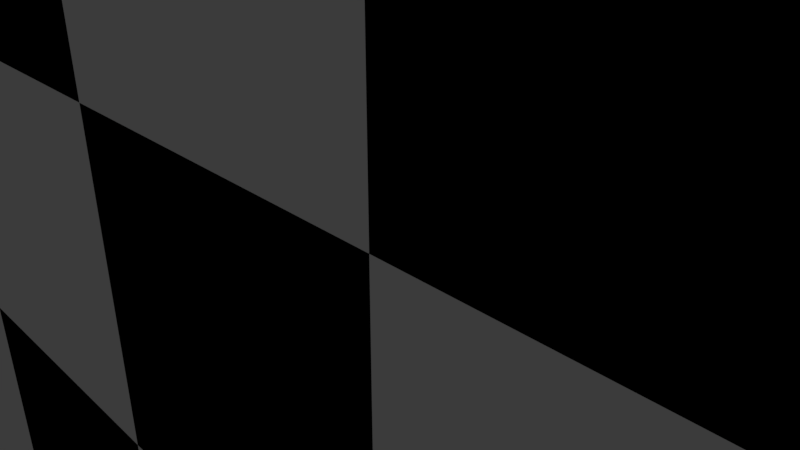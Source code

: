 # Source: extractjson_fixednormals.blend  (saved by Blender 2.78.0; exported with 4.5.12 LTS)
import bpy
from mathutils import Matrix  # noqa: F401  (used for matrix-valued properties, if any)

bpy.ops.wm.read_factory_settings(use_empty=True)
scene = bpy.context.scene
scene.name = 'Scene'

# ---- collections
col_collection_1 = bpy.data.collections.new('Collection 1'); scene.collection.children.link(col_collection_1)

# ---- materials (node trees are filled in below, after node groups)
mat_floor_white = bpy.data.materials.new('floor_white')
mat_floor_white.alpha_threshold = 0.0
mat_floor_white.use_transparent_shadow = False
mat_floor_white.diffuse_color = (0.855, 0.855, 0.855, 1.0)
mat_floor_white.roughness = 0.5
mat_floor_black = bpy.data.materials.new('floor_black')
mat_floor_black.alpha_threshold = 0.0
mat_floor_black.use_transparent_shadow = False
mat_floor_black.diffuse_color = (0.0, 0.0, 0.0, 1.0)
mat_floor_black.roughness = 0.5
mat_material_001 = bpy.data.materials.new('Material.001')
mat_material_001.alpha_threshold = 0.0
mat_material_001.use_transparent_shadow = False
mat_material_001.diffuse_color = (0.8, 0.0003062, 0.01336, 1.0)
mat_material_001.roughness = 0.5
mat_material_002 = bpy.data.materials.new('Material.002')
mat_material_002.alpha_threshold = 0.0
mat_material_002.use_transparent_shadow = False
mat_material_002.diffuse_color = (0.004108, 0.8, 0.0, 1.0)
mat_material_002.roughness = 0.5
mat_material_003 = bpy.data.materials.new('Material.003')
mat_material_003.alpha_threshold = 0.0
mat_material_003.use_transparent_shadow = False
mat_material_003.diffuse_color = (0.001934, 0.0, 0.8, 1.0)
mat_material_003.roughness = 0.5

# ---- material node trees

# ---- world
world_world = bpy.data.worlds.new('World'); scene.world = world_world
world_world.color = (0.05088, 0.05088, 0.05088)
world_world.use_sun_shadow = False
world_world.sun_shadow_jitter_overblur = 0.0
world_world.cycles.sampling_method = 'MANUAL'

# ---- cameras
cam_camera = bpy.data.cameras.new('Camera')
cam_camera.clip_end = 100.0
cam_camera.lens = 35.0
cam_camera.sensor_width = 32.0
cam_camera.sensor_height = 18.0
cam_camera.ortho_scale = 7.314
cam_camera.dof.focus_distance = 0.0
cam_camera.dof.aperture_fstop = 128.0

# ---- lights
light_lamp = bpy.data.lights.new('Lamp', 'POINT')
light_lamp.transmission_factor = 0.0
light_lamp.cutoff_distance = 30.0
light_lamp.energy = 100.0
light_lamp.shadow_buffer_clip_start = 1.001
light_lamp.shadow_soft_size = 0.1
light_lamp.shadow_maximum_resolution = 0.006
light_lamp.use_absolute_resolution = True

# ---- meshes
me_plane = bpy.data.meshes.new('Plane')
me_plane.from_pydata([(-1.0, -1.0, 0.0), (1.0, -1.0, 0.0), (-1.0, 1.0, 0.0), (1.0, 1.0, 0.0), (-1.0, 0.0, 0.0), (0.0, -1.0, 0.0), (1.0, 0.0, 0.0), (0.0, 1.0, 0.0), (0.0, 0.0, 0.0), (-1.0, -0.5, 0.0), (0.5, -1.0, 0.0), (1.0, 0.5, 0.0), (-0.5, 1.0, 0.0), (-1.0, 0.5, 0.0), (-0.5, -1.0, 0.0), (1.0, -0.5, 0.0), (0.5, 1.0, 0.0), (0.0, 0.5, 0.0), (0.0, -0.5, 0.0), (-0.5, 0.0, 0.0), (0.5, 0.0, 0.0), (0.5, -0.5, 0.0), (-0.5, -0.5, 0.0), (-0.5, 0.5, 0.0), (0.5, 0.5, 0.0), (-1.0, -0.75, 0.0), (0.75, -1.0, 0.0), (1.0, 0.75, 0.0), (-0.75, 1.0, 0.0), (-1.0, 0.25, 0.0), (-0.25, -1.0, 0.0), (1.0, -0.25, 0.0), (0.25, 1.0, 0.0), (0.0, 0.75, 0.0), (0.0, -0.25, 0.0), (-0.75, 0.0, 0.0), (0.25, 0.0, 0.0), (-1.0, -0.25, 0.0), (0.25, -1.0, 0.0), (1.0, 0.25, 0.0), (-0.25, 1.0, 0.0), (-1.0, 0.75, 0.0), (-0.75, -1.0, 0.0), (1.0, -0.75, 0.0), (0.75, 1.0, 0.0), (0.0, 0.25, 0.0), (0.0, -0.75, 0.0), (-0.25, 0.0, 0.0), (0.75, 0.0, 0.0), (0.5, -0.25, 0.0), (0.5, -0.75, 0.0), (0.25, -0.5, 0.0), (0.75, -0.5, 0.0), (-0.5, -0.25, 0.0), (-0.5, -0.75, 0.0), (-0.75, -0.5, 0.0), (-0.25, -0.5, 0.0), (-0.5, 0.75, 0.0), (-0.5, 0.25, 0.0), (-0.75, 0.5, 0.0), (-0.25, 0.5, 0.0), (0.5, 0.75, 0.0), (0.5, 0.25, 0.0), (0.25, 0.5, 0.0), (0.75, 0.5, 0.0), (0.75, 0.75, 0.0), (-0.25, 0.75, 0.0), (-0.25, -0.25, 0.0), (0.75, -0.25, 0.0), (0.25, -0.25, 0.0), (0.25, -0.75, 0.0), (0.75, -0.75, 0.0), (-0.75, -0.25, 0.0), (-0.75, -0.75, 0.0), (-0.25, -0.75, 0.0), (-0.75, 0.75, 0.0), (-0.75, 0.25, 0.0), (-0.25, 0.25, 0.0), (0.25, 0.75, 0.0), (0.25, 0.25, 0.0), (0.75, 0.25, 0.0), (-1.0, -0.875, 0.0), (0.875, -1.0, 0.0), (1.0, 0.875, 0.0), (-0.875, 1.0, 0.0), (-1.0, 0.125, 0.0), (-0.125, -1.0, 0.0), (1.0, -0.125, 0.0), (0.125, 1.0, 0.0), (0.0, 0.875, 0.0), (0.0, -0.125, 0.0), (-0.875, 0.0, 0.0), (0.125, 0.0, 0.0), (-1.0, -0.375, 0.0), (0.375, -1.0, 0.0), (1.0, 0.375, 0.0), (-0.375, 1.0, 0.0), (-1.0, 0.625, 0.0), (-0.625, -1.0, 0.0), (1.0, -0.625, 0.0), (0.625, 1.0, 0.0), (0.0, 0.375, 0.0), (0.0, -0.625, 0.0), (-0.375, 0.0, 0.0), (0.625, 0.0, 0.0), (0.5, -0.125, 0.0), (0.5, -0.625, 0.0), (0.125, -0.5, 0.0), (0.625, -0.5, 0.0), (-0.5, -0.125, 0.0), (-0.5, -0.625, 0.0), (-0.875, -0.5, 0.0), (-0.375, -0.5, 0.0), (-0.5, 0.875, 0.0), (-0.5, 0.375, 0.0), (-0.875, 0.5, 0.0), (-0.375, 0.5, 0.0), (0.5, 0.875, 0.0), (0.5, 0.375, 0.0), (0.125, 0.5, 0.0), (0.625, 0.5, 0.0), (0.875, 0.625, 0.0), (-0.125, 0.625, 0.0), (-0.125, -0.375, 0.0), (0.875, -0.375, 0.0), (0.375, -0.375, 0.0), (0.375, -0.875, 0.0), (0.875, -0.875, 0.0), (-0.625, -0.375, 0.0), (-0.625, -0.875, 0.0), (-0.125, -0.875, 0.0), (-0.625, 0.625, 0.0), (-0.625, 0.125, 0.0), (-0.125, 0.125, 0.0), (0.375, 0.625, 0.0), (0.375, 0.125, 0.0), (0.875, 0.125, 0.0), (-1.0, -0.625, 0.0), (0.625, -1.0, 0.0), (1.0, 0.625, 0.0), (-0.625, 1.0, 0.0), (-1.0, 0.375, 0.0), (-0.375, -1.0, 0.0), (1.0, -0.375, 0.0), (0.375, 1.0, 0.0), (0.0, 0.625, 0.0), (0.0, -0.375, 0.0), (-0.625, 0.0, 0.0), (0.375, 0.0, 0.0), (-1.0, -0.125, 0.0), (0.125, -1.0, 0.0), (1.0, 0.125, 0.0), (-0.125, 1.0, 0.0), (-1.0, 0.875, 0.0), (-0.875, -1.0, 0.0), (1.0, -0.875, 0.0), (0.875, 1.0, 0.0), (0.0, 0.125, 0.0), (0.0, -0.875, 0.0), (-0.125, 0.0, 0.0), (0.875, 0.0, 0.0), (0.5, -0.375, 0.0), (0.5, -0.875, 0.0), (0.375, -0.5, 0.0), (0.875, -0.5, 0.0), (-0.5, -0.375, 0.0), (-0.5, -0.875, 0.0), (-0.625, -0.5, 0.0), (-0.125, -0.5, 0.0), (-0.5, 0.625, 0.0), (-0.5, 0.125, 0.0), (-0.625, 0.5, 0.0), (-0.125, 0.5, 0.0), (0.5, 0.625, 0.0), (0.5, 0.125, 0.0), (0.375, 0.5, 0.0), (0.875, 0.5, 0.0), (0.625, 0.875, 0.0), (-0.375, 0.875, 0.0), (-0.375, -0.125, 0.0), (0.625, -0.125, 0.0), (0.125, -0.125, 0.0), (0.125, -0.625, 0.0), (0.625, -0.625, 0.0), (-0.875, -0.125, 0.0), (-0.875, -0.625, 0.0), (-0.375, -0.625, 0.0), (-0.875, 0.875, 0.0), (-0.875, 0.375, 0.0), (-0.375, 0.375, 0.0), (0.125, 0.875, 0.0), (0.125, 0.375, 0.0), (0.625, 0.375, 0.0), (0.75, 0.375, 0.0), (0.875, 0.25, 0.0), (0.875, 0.375, 0.0), (0.25, 0.375, 0.0), (0.375, 0.25, 0.0), (0.375, 0.375, 0.0), (0.25, 0.875, 0.0), (0.375, 0.75, 0.0), (0.375, 0.875, 0.0), (-0.25, 0.375, 0.0), (-0.125, 0.25, 0.0), (-0.125, 0.375, 0.0), (-0.75, 0.375, 0.0), (-0.625, 0.25, 0.0), (-0.625, 0.375, 0.0), (-0.75, 0.875, 0.0), (-0.625, 0.75, 0.0), (-0.625, 0.875, 0.0), (-0.25, -0.625, 0.0), (-0.125, -0.75, 0.0), (-0.125, -0.625, 0.0), (-0.75, -0.625, 0.0), (-0.625, -0.75, 0.0), (-0.625, -0.625, 0.0), (-0.75, -0.125, 0.0), (-0.625, -0.25, 0.0), (-0.625, -0.125, 0.0), (0.75, -0.625, 0.0), (0.875, -0.75, 0.0), (0.875, -0.625, 0.0), (0.25, -0.625, 0.0), (0.375, -0.75, 0.0), (0.375, -0.625, 0.0), (0.25, -0.125, 0.0), (0.375, -0.25, 0.0), (0.375, -0.125, 0.0), (0.75, -0.125, 0.0), (0.875, -0.25, 0.0), (0.875, -0.125, 0.0), (-0.25, -0.125, 0.0), (-0.125, -0.25, 0.0), (-0.125, -0.125, 0.0), (-0.25, 0.875, 0.0), (-0.125, 0.75, 0.0), (-0.125, 0.875, 0.0), (0.75, 0.875, 0.0), (0.875, 0.75, 0.0), (0.875, 0.875, 0.0), (0.625, 0.125, 0.0), (0.75, 0.125, 0.0), (0.625, 0.25, 0.0), (0.125, 0.125, 0.0), (0.25, 0.125, 0.0), (0.125, 0.25, 0.0), (0.125, 0.625, 0.0), (0.25, 0.625, 0.0), (0.125, 0.75, 0.0), (-0.375, 0.125, 0.0), (-0.25, 0.125, 0.0), (-0.375, 0.25, 0.0), (-0.875, 0.125, 0.0), (-0.75, 0.125, 0.0), (-0.875, 0.25, 0.0), (-0.875, 0.625, 0.0), (-0.75, 0.625, 0.0), (-0.875, 0.75, 0.0), (-0.375, -0.875, 0.0), (-0.25, -0.875, 0.0), (-0.375, -0.75, 0.0), (-0.875, -0.875, 0.0), (-0.75, -0.875, 0.0), (-0.875, -0.75, 0.0), (-0.875, -0.375, 0.0), (-0.75, -0.375, 0.0), (-0.875, -0.25, 0.0), (0.625, -0.875, 0.0), (0.75, -0.875, 0.0), (0.625, -0.75, 0.0), (0.125, -0.875, 0.0), (0.25, -0.875, 0.0), (0.125, -0.75, 0.0), (0.125, -0.375, 0.0), (0.25, -0.375, 0.0), (0.125, -0.25, 0.0), (0.625, -0.375, 0.0), (0.75, -0.375, 0.0), (0.625, -0.25, 0.0), (-0.375, -0.375, 0.0), (-0.25, -0.375, 0.0), (-0.375, -0.25, 0.0), (-0.375, 0.625, 0.0), (-0.25, 0.625, 0.0), (-0.375, 0.75, 0.0), (0.625, 0.625, 0.0), (0.75, 0.625, 0.0), (0.625, 0.75, 0.0)], [], [(11, 121, 176), (17, 122, 172), (18, 123, 168), (15, 124, 164), (21, 125, 163), (10, 126, 94), (1, 127, 82), (22, 128, 167), (14, 129, 98), (5, 130, 86), (23, 131, 171), (19, 132, 147), (8, 133, 159), (24, 134, 175), (20, 135, 148), (6, 136, 160), (11, 139, 121), (17, 145, 122), (18, 146, 123), (15, 143, 124), (21, 161, 125), (10, 162, 126), (1, 155, 127), (22, 165, 128), (14, 166, 129), (5, 158, 130), (23, 169, 131), (19, 170, 132), (8, 157, 133), (24, 173, 134), (20, 174, 135), (6, 151, 136), (80, 193, 192), (80, 194, 193), (39, 95, 195), (79, 196, 191), (79, 197, 196), (62, 118, 198), (78, 199, 190), (78, 200, 199), (61, 117, 201), (77, 202, 189), (77, 203, 202), (45, 101, 204), (76, 205, 188), (76, 206, 205), (58, 114, 207), (75, 208, 187), (75, 209, 208), (57, 113, 210), (74, 211, 186), (74, 212, 211), (46, 102, 213), (73, 214, 185), (73, 215, 214), (54, 110, 216), (72, 217, 184), (72, 218, 217), (53, 109, 219), (71, 220, 183), (71, 221, 220), (43, 99, 222), (70, 223, 182), (70, 224, 223), (50, 106, 225), (69, 226, 181), (69, 227, 226), (49, 105, 228), (68, 229, 180), (68, 230, 229), (31, 87, 231), (67, 232, 179), (67, 233, 232), (34, 90, 234), (66, 235, 178), (66, 236, 235), (33, 89, 237), (65, 238, 177), (65, 239, 238), (27, 83, 240), (48, 241, 104), (48, 242, 241), (80, 192, 243), (36, 244, 92), (36, 245, 244), (79, 191, 246), (63, 247, 119), (63, 248, 247), (78, 190, 249), (47, 250, 103), (47, 251, 250), (77, 189, 252), (35, 253, 91), (35, 254, 253), (76, 188, 255), (59, 256, 115), (59, 257, 256), (75, 187, 258), (30, 259, 142), (30, 260, 259), (74, 186, 261), (42, 262, 154), (42, 263, 262), (73, 185, 264), (55, 265, 111), (55, 266, 265), (72, 184, 267), (26, 268, 138), (26, 269, 268), (71, 183, 270), (38, 271, 150), (38, 272, 271), (70, 182, 273), (51, 274, 107), (51, 275, 274), (69, 181, 276), (52, 277, 108), (52, 278, 277), (68, 180, 279), (56, 280, 112), (56, 281, 280), (67, 179, 282), (60, 283, 116), (60, 284, 283), (66, 178, 285), (64, 286, 120), (64, 287, 286), (65, 177, 288), (288, 117, 61), (288, 177, 117), (177, 16, 117), (286, 288, 61), (286, 287, 288), (287, 65, 288), (120, 173, 24), (120, 286, 173), (286, 61, 173), (285, 113, 57), (285, 178, 113), (178, 12, 113), (283, 285, 57), (283, 284, 285), (284, 66, 285), (116, 169, 23), (116, 283, 169), (283, 57, 169), (282, 109, 53), (282, 179, 109), (179, 19, 109), (280, 282, 53), (280, 281, 282), (281, 67, 282), (112, 165, 22), (112, 280, 165), (280, 53, 165), (279, 105, 49), (279, 180, 105), (180, 20, 105), (277, 279, 49), (277, 278, 279), (278, 68, 279), (108, 161, 21), (108, 277, 161), (277, 49, 161), (276, 90, 34), (276, 181, 90), (181, 8, 90), (274, 276, 34), (274, 275, 276), (275, 69, 276), (107, 146, 18), (107, 274, 146), (274, 34, 146), (273, 102, 46), (273, 182, 102), (182, 18, 102), (271, 273, 46), (271, 272, 273), (272, 70, 273), (150, 158, 5), (150, 271, 158), (271, 46, 158), (270, 106, 50), (270, 183, 106), (183, 21, 106), (268, 270, 50), (268, 269, 270), (269, 71, 270), (138, 162, 10), (138, 268, 162), (268, 50, 162), (267, 149, 37), (267, 184, 149), (184, 4, 149), (265, 267, 37), (265, 266, 267), (266, 72, 267), (111, 93, 9), (111, 265, 93), (265, 37, 93), (264, 137, 25), (264, 185, 137), (185, 9, 137), (262, 264, 25), (262, 263, 264), (263, 73, 264), (154, 81, 0), (154, 262, 81), (262, 25, 81), (261, 110, 54), (261, 186, 110), (186, 22, 110), (259, 261, 54), (259, 260, 261), (260, 74, 261), (142, 166, 14), (142, 259, 166), (259, 54, 166), (258, 153, 41), (258, 187, 153), (187, 2, 153), (256, 258, 41), (256, 257, 258), (257, 75, 258), (115, 97, 13), (115, 256, 97), (256, 41, 97), (255, 141, 29), (255, 188, 141), (188, 13, 141), (253, 255, 29), (253, 254, 255), (254, 76, 255), (91, 85, 4), (91, 253, 85), (253, 29, 85), (252, 114, 58), (252, 189, 114), (189, 23, 114), (250, 252, 58), (250, 251, 252), (251, 77, 252), (103, 170, 19), (103, 250, 170), (250, 58, 170), (249, 89, 33), (249, 190, 89), (190, 7, 89), (247, 249, 33), (247, 248, 249), (248, 78, 249), (119, 145, 17), (119, 247, 145), (247, 33, 145), (246, 101, 45), (246, 191, 101), (191, 17, 101), (244, 246, 45), (244, 245, 246), (245, 79, 246), (92, 157, 8), (92, 244, 157), (244, 45, 157), (243, 118, 62), (243, 192, 118), (192, 24, 118), (241, 243, 62), (241, 242, 243), (242, 80, 243), (104, 174, 20), (104, 241, 174), (241, 62, 174), (240, 156, 44), (240, 83, 156), (83, 3, 156), (238, 240, 44), (238, 239, 240), (239, 27, 240), (177, 100, 16), (177, 238, 100), (238, 44, 100), (237, 152, 40), (237, 89, 152), (89, 7, 152), (235, 237, 40), (235, 236, 237), (236, 33, 237), (178, 96, 12), (178, 235, 96), (235, 40, 96), (234, 159, 47), (234, 90, 159), (90, 8, 159), (232, 234, 47), (232, 233, 234), (233, 34, 234), (179, 103, 19), (179, 232, 103), (232, 47, 103), (231, 160, 48), (231, 87, 160), (87, 6, 160), (229, 231, 48), (229, 230, 231), (230, 31, 231), (180, 104, 20), (180, 229, 104), (229, 48, 104), (228, 148, 36), (228, 105, 148), (105, 20, 148), (226, 228, 36), (226, 227, 228), (227, 49, 228), (181, 92, 8), (181, 226, 92), (226, 36, 92), (225, 163, 51), (225, 106, 163), (106, 21, 163), (223, 225, 51), (223, 224, 225), (224, 50, 225), (182, 107, 18), (182, 223, 107), (223, 51, 107), (222, 164, 52), (222, 99, 164), (99, 15, 164), (220, 222, 52), (220, 221, 222), (221, 43, 222), (183, 108, 21), (183, 220, 108), (220, 52, 108), (219, 147, 35), (219, 109, 147), (109, 19, 147), (217, 219, 35), (217, 218, 219), (218, 53, 219), (184, 91, 4), (184, 217, 91), (217, 35, 91), (216, 167, 55), (216, 110, 167), (110, 22, 167), (214, 216, 55), (214, 215, 216), (215, 54, 216), (185, 111, 9), (185, 214, 111), (214, 55, 111), (213, 168, 56), (213, 102, 168), (102, 18, 168), (211, 213, 56), (211, 212, 213), (212, 46, 213), (186, 112, 22), (186, 211, 112), (211, 56, 112), (210, 140, 28), (210, 113, 140), (113, 12, 140), (208, 210, 28), (208, 209, 210), (209, 57, 210), (187, 84, 2), (187, 208, 84), (208, 28, 84), (207, 171, 59), (207, 114, 171), (114, 23, 171), (205, 207, 59), (205, 206, 207), (206, 58, 207), (188, 115, 13), (188, 205, 115), (205, 59, 115), (204, 172, 60), (204, 101, 172), (101, 17, 172), (202, 204, 60), (202, 203, 204), (203, 45, 204), (189, 116, 23), (189, 202, 116), (202, 60, 116), (201, 144, 32), (201, 117, 144), (117, 16, 144), (199, 201, 32), (199, 200, 201), (200, 61, 201), (190, 88, 7), (190, 199, 88), (199, 32, 88), (198, 175, 63), (198, 118, 175), (118, 24, 175), (196, 198, 63), (196, 197, 198), (197, 62, 198), (191, 119, 17), (191, 196, 119), (196, 63, 119), (195, 176, 64), (195, 95, 176), (95, 11, 176), (193, 195, 64), (193, 194, 195), (194, 39, 195), (192, 120, 24), (192, 193, 120), (193, 64, 120), (136, 194, 80), (136, 151, 194), (151, 39, 194), (135, 197, 79), (135, 174, 197), (174, 62, 197), (134, 200, 78), (134, 173, 200), (173, 61, 200), (133, 203, 77), (133, 157, 203), (157, 45, 203), (132, 206, 76), (132, 170, 206), (170, 58, 206), (131, 209, 75), (131, 169, 209), (169, 57, 209), (130, 212, 74), (130, 158, 212), (158, 46, 212), (129, 215, 73), (129, 166, 215), (166, 54, 215), (128, 218, 72), (128, 165, 218), (165, 53, 218), (127, 221, 71), (127, 155, 221), (155, 43, 221), (126, 224, 70), (126, 162, 224), (162, 50, 224), (125, 227, 69), (125, 161, 227), (161, 49, 227), (124, 230, 68), (124, 143, 230), (143, 31, 230), (123, 233, 67), (123, 146, 233), (146, 34, 233), (122, 236, 66), (122, 145, 236), (145, 33, 236), (121, 239, 65), (121, 139, 239), (139, 27, 239), (160, 242, 48), (160, 136, 242), (136, 80, 242), (148, 245, 36), (148, 135, 245), (135, 79, 245), (175, 248, 63), (175, 134, 248), (134, 78, 248), (159, 251, 47), (159, 133, 251), (133, 77, 251), (147, 254, 35), (147, 132, 254), (132, 76, 254), (171, 257, 59), (171, 131, 257), (131, 75, 257), (86, 260, 30), (86, 130, 260), (130, 74, 260), (98, 263, 42), (98, 129, 263), (129, 73, 263), (167, 266, 55), (167, 128, 266), (128, 72, 266), (82, 269, 26), (82, 127, 269), (127, 71, 269), (94, 272, 38), (94, 126, 272), (126, 70, 272), (163, 275, 51), (163, 125, 275), (125, 69, 275), (164, 278, 52), (164, 124, 278), (124, 68, 278), (168, 281, 56), (168, 123, 281), (123, 67, 281), (172, 284, 60), (172, 122, 284), (122, 66, 284), (176, 287, 64), (176, 121, 287), (121, 65, 287)])
me_plane.polygons.foreach_set('material_index', [0, 0, 0, 0, 0, 0, 0, 0, 0, 0, 0, 0, 0, 0, 0, 0, 0, 0, 0, 0, 0, 0, 0, 0, 0, 0, 0, 0, 0, 0, 0, 0, 0, 1, 0, 0, 1, 0, 0, 1, 0, 0, 1, 0, 0, 1, 0, 0, 1, 0, 0, 1, 0, 0, 1, 0, 0, 1, 0, 0, 1, 0, 0, 1, 0, 0, 1, 0, 0, 1, 0, 0, 1, 0, 0, 1, 0, 0, 1, 0, 0, 0, 0, 0, 0, 0, 0, 0, 0, 0, 0, 0, 0, 0, 0, 0, 0, 0, 0, 0, 0, 0, 0, 0, 0, 0, 0, 0, 0, 0, 0, 0, 0, 0, 0, 0, 0, 0, 0, 0, 0, 0, 0, 0, 0, 0, 0, 0, 1, 1, 0, 0, 1, 1, 1, 1, 0, 1, 1, 0, 0, 1, 1, 1, 1, 0, 1, 1, 0, 0, 1, 1, 1, 1, 0, 1, 1, 0, 0, 1, 1, 1, 1, 0, 1, 1, 0, 0, 1, 1, 1, 1, 0, 1, 1, 0, 0, 1, 1, 1, 1, 0, 1, 1, 0, 0, 1, 1, 1, 1, 0, 1, 1, 0, 0, 1, 1, 1, 1, 0, 1, 1, 0, 0, 1, 1, 1, 1, 0, 1, 1, 0, 0, 1, 1, 1, 1, 0, 1, 1, 0, 0, 1, 1, 1, 1, 0, 1, 1, 0, 0, 1, 1, 1, 1, 0, 1, 1, 0, 0, 1, 1, 1, 1, 0, 1, 1, 0, 0, 1, 1, 1, 1, 0, 1, 1, 0, 0, 1, 1, 1, 1, 0, 1, 1, 0, 0, 1, 1, 1, 1, 0, 0, 1, 1, 0, 1, 0, 0, 1, 1, 0, 1, 1, 0, 1, 0, 0, 1, 1, 0, 1, 1, 0, 1, 0, 0, 1, 1, 0, 1, 1, 0, 1, 0, 0, 1, 1, 0, 1, 1, 0, 1, 0, 0, 1, 1, 0, 1, 1, 0, 1, 0, 0, 1, 1, 0, 1, 1, 0, 1, 0, 0, 1, 1, 0, 1, 1, 0, 1, 0, 0, 1, 1, 0, 1, 1, 0, 1, 0, 0, 1, 1, 0, 1, 1, 0, 1, 0, 0, 1, 1, 0, 1, 1, 0, 1, 0, 0, 1, 1, 0, 1, 1, 0, 1, 0, 0, 1, 1, 0, 1, 1, 0, 1, 0, 0, 1, 1, 0, 1, 1, 0, 1, 0, 0, 1, 1, 0, 1, 1, 0, 1, 0, 0, 1, 1, 0, 1, 1, 0, 1, 0, 0, 1, 1, 0, 1, 1, 0, 1, 1, 0, 1, 1, 0, 1, 1, 0, 1, 1, 0, 1, 1, 0, 1, 1, 0, 1, 1, 0, 1, 1, 0, 1, 1, 0, 1, 1, 0, 1, 1, 0, 1, 1, 0, 1, 1, 0, 1, 1, 0, 1, 1, 1, 1, 0, 1, 1, 0, 1, 1, 0, 1, 1, 0, 1, 1, 0, 1, 1, 0, 1, 1, 0, 1, 1, 0, 1, 1, 0, 1, 1, 0, 1, 1, 0, 1, 1, 0, 1, 1, 0, 1, 1, 0, 1, 1, 0, 1, 1, 0])
me_plane.materials.append(mat_floor_white)
me_plane.materials.append(mat_floor_black)
me_plane.use_remesh_preserve_volume = False
me_plane.use_remesh_preserve_attributes = False
me_plane.use_mirror_vertex_groups = False
me_plane.update()
me_cube = bpy.data.meshes.new('Cube')
me_cube.from_pydata([(1.0, 0.6574, -0.6574), (1.0, -0.6574, -0.6574), (-1.0, -1.0, -1.0), (-1.0, 1.0, -1.0), (1.0, 0.6574, 0.6574), (1.0, -0.6574, 0.6574), (-1.0, -1.454, 1.0), (-1.0, 1.0, 1.0), (1.0, 0.6574, -0.6574), (1.0, -0.6574, -0.6574), (-1.0, 1.0, -1.0), (1.0, 0.6574, 0.6574), (-1.0, -1.0, -1.0), (1.0, -0.6574, 0.6574), (-1.0, -1.454, 1.0), (-1.0, 1.0, 1.0), (1.0, 0.6574, -0.6574), (1.0, -0.6574, -0.6574), (-1.0, 1.0, -1.0), (1.0, 0.6574, 0.6574), (-1.0, -1.0, -1.0), (1.0, -0.6574, 0.6574), (-1.0, -1.454, 1.0), (-1.0, 1.0, 1.0), (1.147, -1.369e-07, -0.7742), (0.07786, 1.056, -1.056), (1.147, 0.7742, 3.26e-08), (0.07722, -1.043, -1.066), (1.148, -0.7691, 4.098e-08), (-1.201, 2.881e-07, -1.263), (-1.198, -1.504, -0.06281), (-1.214, 1.27, 3.871e-08), (1.144, -5.951e-07, 0.7681), (0.07786, 1.056, 1.056), (0.1311, -1.292, 1.044), (-1.296, -0.2269, 1.376), (0.141, 0.2077, -1.476), (0.1551, 0.2243, 1.478), (1.417, -2.994e-07, -1.77e-08), (0.1765, -1.49, -0.2477), (-1.826, 0.03607, -0.03607), (0.141, 1.476, -0.2077), (1.147, -1.369e-07, -0.7742), (0.07786, 1.056, -1.056), (1.147, 0.7742, 3.26e-08), (0.07722, -1.043, -1.066), (1.148, -0.7691, 4.098e-08), (-1.201, 2.881e-07, -1.263), (-1.198, -1.504, -0.06281), (-1.214, 1.27, 3.871e-08), (1.144, -5.951e-07, 0.7681), (0.07786, 1.056, 1.056), (0.1311, -1.292, 1.044), (-1.296, -0.2269, 1.376), (0.141, 0.2077, -1.476), (0.1551, 0.2243, 1.478), (1.417, -2.994e-07, -1.77e-08), (0.1765, -1.49, -0.2477), (-1.826, 0.03607, -0.03607), (0.141, 1.476, -0.2077), (1.147, -1.36e-07, -0.7742), (0.07786, 1.056, -1.056), (1.147, 0.7742, 3.353e-08), (0.07722, -1.043, -1.066), (1.148, -0.7691, 4.098e-08), (-1.201, 2.881e-07, -1.263), (-1.198, -1.504, -0.06281), (-1.214, 1.27, 3.865e-08), (1.144, -5.951e-07, 0.7681), (0.07786, 1.056, 1.056), (0.1311, -1.292, 1.044), (-1.296, -0.2269, 1.376), (0.141, 0.2077, -1.476), (0.1551, 0.2243, 1.478), (1.417, -2.994e-07, -1.77e-08), (0.1765, -1.49, -0.2477), (-1.826, 0.03607, -0.03607), (0.141, 1.476, -0.2077), (1.111, -0.3421, -0.7442), (-0.4689, 1.103, -1.103), (1.111, 0.7441, 0.3421), (-0.468, -1.079, -1.104), (1.108, -0.7372, 0.3405), (-1.151, 0.5271, -1.196), (-1.148, -1.558, 0.4816), (-1.155, 1.202, 0.5281), (1.104, -0.3396, 0.7359), (-0.4679, 1.097, 1.09), (-0.425, -1.458, 1.091), (-1.221, 0.4339, 1.285), (0.6588, -0.2682, -1.205), (-0.4367, 0.6946, 1.407), (1.305, 0.3585, 0.3601), (0.6944, -1.212, 0.2352), (-1.612, -0.5474, -0.6183), (0.6589, 1.205, 0.268), (1.111, -0.3421, -0.7442), (-0.4689, 1.103, -1.103), (1.111, 0.7441, 0.3421), (-0.468, -1.079, -1.104), (1.108, -0.7372, 0.3405), (-1.151, 0.5271, -1.196), (-1.148, -1.558, 0.4816), (-1.155, 1.202, 0.5281), (1.104, -0.3396, 0.7359), (-0.4679, 1.097, 1.09), (-0.425, -1.458, 1.091), (-1.221, 0.4339, 1.285), (0.6588, -0.2682, -1.205), (-0.4367, 0.6946, 1.407), (1.305, 0.3585, 0.3601), (0.6944, -1.212, 0.2352), (-1.612, -0.5474, -0.6183), (0.6589, 1.205, 0.268), (1.111, -0.3421, -0.7442), (-0.4689, 1.103, -1.103), (1.111, 0.7441, 0.3421), (-0.468, -1.079, -1.104), (1.108, -0.7372, 0.3405), (-1.151, 0.5271, -1.196), (-1.148, -1.558, 0.4816), (-1.155, 1.202, 0.5281), (1.104, -0.3396, 0.7359), (-0.4679, 1.097, 1.09), (-0.425, -1.458, 1.091), (-1.221, 0.4339, 1.285), (0.6588, -0.2682, -1.205), (-0.4367, 0.6946, 1.407), (1.305, 0.3585, 0.3601), (0.6944, -1.212, 0.2352), (-1.612, -0.5474, -0.6183), (0.6589, 1.205, 0.268), (1.108, 0.3412, -0.7422), (0.576, 0.8996, -0.8996), (1.108, 0.7422, -0.3412), (0.5757, -0.8908, -0.907), (1.109, -0.7402, -0.3412), (-1.143, -0.5248, -1.193), (-1.145, -1.314, -0.5749), (-1.159, 1.2, -0.5286), (1.107, 0.3409, 0.7397), (0.5764, 0.9018, 0.8982), (0.6114, -1.014, 0.8893), (-1.223, -0.8884, 1.286), (-0.4536, 0.6753, -1.415), (0.6751, -0.25, 1.204), (1.306, -0.3603, -0.3587), (-0.42, -1.414, -0.7209), (-1.614, 0.6131, 0.5537), (-0.4533, 1.416, -0.6764), (1.108, 0.3412, -0.7422), (0.576, 0.8996, -0.8996), (1.108, 0.7422, -0.3412), (0.5757, -0.8908, -0.907), (1.109, -0.7402, -0.3412), (-1.143, -0.5248, -1.193), (-1.145, -1.314, -0.5749), (-1.159, 1.2, -0.5286), (1.107, 0.3409, 0.7397), (0.5764, 0.9018, 0.8982), (0.6114, -1.014, 0.8893), (-1.223, -0.8884, 1.286), (-0.4536, 0.6753, -1.415), (0.6751, -0.25, 1.204), (1.306, -0.3603, -0.3587), (-0.42, -1.414, -0.7209), (-1.614, 0.6131, 0.5537), (-0.4533, 1.416, -0.6764), (1.108, 0.3412, -0.7422), (0.576, 0.8996, -0.8996), (1.108, 0.7422, -0.3412), (0.5757, -0.8908, -0.907), (1.109, -0.7402, -0.3412), (-1.143, -0.5248, -1.193), (-1.145, -1.314, -0.5749), (-1.159, 1.2, -0.5286), (1.107, 0.3409, 0.7397), (0.5764, 0.9018, 0.8982), (0.6114, -1.014, 0.8893), (-1.223, -0.8884, 1.286), (-0.4536, 0.6753, -1.415), (0.6751, -0.25, 1.204), (1.306, -0.3603, -0.3587), (-0.42, -1.414, -0.7209), (-1.614, 0.6131, 0.5537), (-0.4533, 1.416, -0.6764), (0.1294, 1.336, -0.6679), (0.7052, 1.211, -0.1081), (0.7125, 1.041, -0.5956), (-1.74, -0.09234, 0.7377), (-1.711, -0.8147, -0.07309), (-1.48, -1.036, 0.7925), (-0.5135, -1.656, -0.1889), (0.2073, -1.522, 0.4201), (-0.5673, -1.662, 0.5819), (1.345, -0.4064, 0.0002581), (1.344, -0.0002393, 0.4065), (1.252, -0.425, 0.4251), (0.2081, -0.583, 1.428), (-0.5879, 0.01411, 1.608), (-0.6274, -0.8973, 1.459), (-0.5551, 0.1121, -1.52), (0.14, -0.4572, -1.387), (-0.6046, -0.6129, -1.371), (-0.6125, 1.374, 0.625), (0.1418, 1.387, 0.4658), (-0.5613, 1.527, -0.1125), (-1.41, 0.769, -0.7682), (-1.65, 0.02228, -0.7192), (-1.658, 0.7215, -0.02251), (0.7238, -1.036, -0.611), (0.7207, -1.205, -0.1329), (0.1489, -1.33, -0.6943), (1.254, 0.429, -0.429), (1.346, 0.4095, -0.0002154), (1.346, 0.0002638, -0.4096), (0.7197, 0.6025, 1.042), (0.1382, 0.6779, 1.337), (0.7094, 0.1181, 1.205), (0.7125, 0.5956, -1.041), (0.7054, 0.1081, -1.212), (0.1293, 0.6679, -1.336), (0.7125, 1.041, -0.5956), (0.7052, 1.211, -0.1081), (0.1294, 1.336, -0.6679), (-1.48, -1.036, 0.7925), (-1.711, -0.8147, -0.07309), (-1.74, -0.09234, 0.7377), (-0.5673, -1.662, 0.5819), (0.2073, -1.522, 0.4201), (-0.5135, -1.656, -0.1889), (1.252, -0.425, 0.4251), (1.344, -0.0002393, 0.4065), (1.345, -0.4064, 0.0002581), (-0.6274, -0.8973, 1.459), (-0.5879, 0.01411, 1.608), (0.2081, -0.583, 1.428), (-0.6046, -0.6129, -1.371), (0.14, -0.4572, -1.387), (-0.5551, 0.1121, -1.52), (-0.5613, 1.527, -0.1125), (0.1418, 1.387, 0.4658), (-0.6125, 1.374, 0.625), (-1.658, 0.7215, -0.02251), (-1.65, 0.02228, -0.7192), (-1.41, 0.769, -0.7682), (0.1489, -1.33, -0.6943), (0.7207, -1.205, -0.1329), (0.7238, -1.036, -0.611), (1.346, 0.0002638, -0.4096), (1.346, 0.4095, -0.0002154), (1.254, 0.429, -0.429), (0.7094, 0.1181, 1.205), (0.1382, 0.6779, 1.337), (0.7197, 0.6025, 1.042), (0.1293, 0.6679, -1.336), (0.7054, 0.1081, -1.212), (0.7125, 0.5956, -1.041), (0.7125, 1.041, -0.5956), (0.7052, 1.211, -0.1081), (0.1294, 1.336, -0.6679), (-1.48, -1.036, 0.7925), (-1.711, -0.8147, -0.07309), (-1.74, -0.09234, 0.7377), (-0.5673, -1.662, 0.5819), (0.2073, -1.522, 0.4201), (-0.5135, -1.656, -0.1889), (1.252, -0.425, 0.4251), (1.344, -0.0002393, 0.4065), (1.345, -0.4064, 0.0002581), (-0.6274, -0.8973, 1.459), (-0.5879, 0.01411, 1.608), (0.2081, -0.583, 1.428), (-0.6046, -0.6129, -1.371), (0.14, -0.4572, -1.387), (-0.5551, 0.1121, -1.52), (-0.5613, 1.527, -0.1125), (0.1418, 1.387, 0.4658), (-0.6125, 1.374, 0.625), (-1.658, 0.7215, -0.02251), (-1.65, 0.02228, -0.7192), (-1.41, 0.769, -0.7682), (0.1489, -1.33, -0.6943), (0.7207, -1.205, -0.1329), (0.7238, -1.036, -0.611), (1.346, 0.0002638, -0.4096), (1.346, 0.4095, -0.0002154), (1.254, 0.429, -0.429), (0.7094, 0.1181, 1.205), (0.1382, 0.6779, 1.337), (0.7197, 0.6025, 1.042), (0.1293, 0.6679, -1.336), (0.7054, 0.1081, -1.212), (0.7125, 0.5956, -1.041)], [], [(1, 90, 78), (7, 91, 87), (4, 92, 80), (5, 93, 82), (2, 94, 137), (4, 95, 141), (1, 135, 90), (7, 89, 91), (4, 140, 92), (5, 142, 93), (2, 138, 94), (4, 80, 95), (9, 108, 96), (15, 109, 105), (11, 110, 98), (13, 111, 100), (12, 112, 155), (11, 113, 159), (9, 153, 108), (15, 107, 109), (11, 158, 110), (13, 160, 111), (12, 156, 112), (11, 98, 113), (17, 126, 114), (23, 127, 123), (19, 128, 116), (21, 129, 118), (20, 130, 173), (19, 131, 177), (17, 171, 126), (23, 125, 127), (19, 176, 128), (21, 178, 129), (20, 174, 130), (19, 116, 131), (77, 186, 185), (77, 187, 186), (62, 170, 188), (76, 189, 184), (76, 190, 189), (66, 120, 191), (75, 192, 183), (75, 193, 192), (70, 124, 194), (74, 195, 182), (74, 196, 195), (68, 122, 197), (73, 198, 181), (73, 199, 198), (71, 179, 200), (72, 201, 180), (72, 202, 201), (63, 117, 203), (69, 204, 123), (69, 205, 204), (77, 185, 206), (65, 207, 119), (65, 208, 207), (76, 184, 209), (64, 210, 172), (64, 211, 210), (75, 183, 212), (62, 213, 170), (62, 214, 213), (74, 182, 215), (69, 216, 177), (69, 217, 216), (73, 181, 218), (60, 219, 168), (60, 220, 219), (72, 180, 221), (44, 152, 222), (44, 222, 223), (59, 224, 167), (48, 102, 225), (48, 225, 226), (58, 227, 166), (52, 106, 228), (52, 228, 229), (57, 230, 165), (50, 104, 231), (50, 231, 232), (56, 233, 164), (53, 161, 234), (53, 234, 235), (55, 236, 163), (45, 99, 237), (45, 237, 238), (54, 239, 162), (59, 167, 240), (59, 240, 241), (51, 242, 105), (58, 166, 243), (58, 243, 244), (47, 245, 101), (57, 165, 246), (57, 246, 247), (46, 248, 154), (56, 164, 249), (56, 249, 250), (44, 251, 152), (55, 163, 252), (55, 252, 253), (51, 254, 159), (54, 162, 255), (54, 255, 256), (42, 257, 150), (26, 134, 258), (26, 258, 259), (41, 260, 149), (30, 84, 261), (30, 261, 262), (40, 263, 148), (34, 88, 264), (34, 264, 265), (39, 266, 147), (32, 86, 267), (32, 267, 268), (38, 269, 146), (35, 143, 270), (35, 270, 271), (37, 272, 145), (27, 81, 273), (27, 273, 274), (36, 275, 144), (41, 149, 276), (41, 276, 277), (33, 278, 87), (40, 148, 279), (40, 279, 280), (29, 281, 83), (39, 147, 282), (39, 282, 283), (28, 284, 136), (38, 146, 285), (38, 285, 286), (26, 287, 134), (37, 145, 288), (37, 288, 289), (33, 290, 141), (36, 144, 291), (36, 291, 292), (24, 293, 132), (293, 25, 133), (293, 133, 132), (132, 133, 0), (291, 25, 293), (291, 293, 292), (292, 293, 24), (144, 3, 79), (144, 79, 291), (291, 79, 25), (290, 32, 140), (290, 140, 141), (141, 140, 4), (288, 32, 290), (288, 290, 289), (289, 290, 33), (145, 5, 86), (145, 86, 288), (288, 86, 32), (287, 24, 132), (287, 132, 134), (134, 132, 0), (285, 24, 287), (285, 287, 286), (286, 287, 26), (146, 1, 78), (146, 78, 285), (285, 78, 24), (284, 27, 135), (284, 135, 136), (136, 135, 1), (282, 27, 284), (282, 284, 283), (283, 284, 28), (147, 2, 81), (147, 81, 282), (282, 81, 27), (281, 31, 139), (281, 139, 83), (83, 139, 3), (279, 31, 281), (279, 281, 280), (280, 281, 29), (148, 7, 85), (148, 85, 279), (279, 85, 31), (278, 31, 85), (278, 85, 87), (87, 85, 7), (276, 31, 278), (276, 278, 277), (277, 278, 33), (149, 3, 139), (149, 139, 276), (276, 139, 31), (275, 29, 83), (275, 83, 144), (144, 83, 3), (273, 29, 275), (273, 275, 274), (274, 275, 36), (81, 2, 137), (81, 137, 273), (273, 137, 29), (272, 34, 142), (272, 142, 145), (145, 142, 5), (270, 34, 272), (270, 272, 271), (271, 272, 37), (143, 6, 88), (143, 88, 270), (270, 88, 34), (269, 28, 136), (269, 136, 146), (146, 136, 1), (267, 28, 269), (267, 269, 268), (268, 269, 38), (86, 5, 82), (86, 82, 267), (267, 82, 28), (266, 30, 138), (266, 138, 147), (147, 138, 2), (264, 30, 266), (264, 266, 265), (265, 266, 39), (88, 6, 84), (88, 84, 264), (264, 84, 30), (263, 35, 89), (263, 89, 148), (148, 89, 7), (261, 35, 263), (261, 263, 262), (262, 263, 40), (84, 6, 143), (84, 143, 261), (261, 143, 35), (260, 25, 79), (260, 79, 149), (149, 79, 3), (258, 25, 260), (258, 260, 259), (259, 260, 41), (134, 0, 133), (134, 133, 258), (258, 133, 25), (257, 43, 151), (257, 151, 150), (150, 151, 8), (255, 43, 257), (255, 257, 256), (256, 257, 42), (162, 10, 97), (162, 97, 255), (255, 97, 43), (254, 50, 158), (254, 158, 159), (159, 158, 11), (252, 50, 254), (252, 254, 253), (253, 254, 51), (163, 13, 104), (163, 104, 252), (252, 104, 50), (251, 42, 150), (251, 150, 152), (152, 150, 8), (249, 42, 251), (249, 251, 250), (250, 251, 44), (164, 9, 96), (164, 96, 249), (249, 96, 42), (248, 45, 153), (248, 153, 154), (154, 153, 9), (246, 45, 248), (246, 248, 247), (247, 248, 46), (165, 12, 99), (165, 99, 246), (246, 99, 45), (245, 49, 157), (245, 157, 101), (101, 157, 10), (243, 49, 245), (243, 245, 244), (244, 245, 47), (166, 15, 103), (166, 103, 243), (243, 103, 49), (242, 49, 103), (242, 103, 105), (105, 103, 15), (240, 49, 242), (240, 242, 241), (241, 242, 51), (167, 10, 157), (167, 157, 240), (240, 157, 49), (239, 47, 101), (239, 101, 162), (162, 101, 10), (237, 47, 239), (237, 239, 238), (238, 239, 54), (99, 12, 155), (99, 155, 237), (237, 155, 47), (236, 52, 160), (236, 160, 163), (163, 160, 13), (234, 52, 236), (234, 236, 235), (235, 236, 55), (161, 14, 106), (161, 106, 234), (234, 106, 52), (233, 46, 154), (233, 154, 164), (164, 154, 9), (231, 46, 233), (231, 233, 232), (232, 233, 56), (104, 13, 100), (104, 100, 231), (231, 100, 46), (230, 48, 156), (230, 156, 165), (165, 156, 12), (228, 48, 230), (228, 230, 229), (229, 230, 57), (106, 14, 102), (106, 102, 228), (228, 102, 48), (227, 53, 107), (227, 107, 166), (166, 107, 15), (225, 53, 227), (225, 227, 226), (226, 227, 58), (102, 14, 161), (102, 161, 225), (225, 161, 53), (224, 43, 97), (224, 97, 167), (167, 97, 10), (222, 43, 224), (222, 224, 223), (223, 224, 59), (152, 8, 151), (152, 151, 222), (222, 151, 43), (221, 115, 61), (221, 180, 115), (180, 18, 115), (219, 221, 61), (219, 220, 221), (220, 72, 221), (168, 169, 16), (168, 219, 169), (219, 61, 169), (218, 122, 68), (218, 181, 122), (181, 21, 122), (216, 218, 68), (216, 217, 218), (217, 73, 218), (177, 176, 19), (177, 216, 176), (216, 68, 176), (215, 114, 60), (215, 182, 114), (182, 17, 114), (213, 215, 60), (213, 214, 215), (214, 74, 215), (170, 168, 16), (170, 213, 168), (213, 60, 168), (212, 117, 63), (212, 183, 117), (183, 20, 117), (210, 212, 63), (210, 211, 212), (211, 75, 212), (172, 171, 17), (172, 210, 171), (210, 63, 171), (209, 121, 67), (209, 184, 121), (184, 23, 121), (207, 209, 67), (207, 208, 209), (208, 76, 209), (119, 175, 18), (119, 207, 175), (207, 67, 175), (206, 175, 67), (206, 185, 175), (185, 18, 175), (204, 206, 67), (204, 205, 206), (205, 77, 206), (123, 121, 23), (123, 204, 121), (204, 67, 121), (203, 173, 65), (203, 117, 173), (117, 20, 173), (201, 203, 65), (201, 202, 203), (202, 63, 203), (180, 119, 18), (180, 201, 119), (201, 65, 119), (200, 124, 70), (200, 179, 124), (179, 22, 124), (198, 200, 70), (198, 199, 200), (199, 71, 200), (181, 178, 21), (181, 198, 178), (198, 70, 178), (197, 118, 64), (197, 122, 118), (122, 21, 118), (195, 197, 64), (195, 196, 197), (196, 68, 197), (182, 172, 17), (182, 195, 172), (195, 64, 172), (194, 120, 66), (194, 124, 120), (124, 22, 120), (192, 194, 66), (192, 193, 194), (193, 70, 194), (183, 174, 20), (183, 192, 174), (192, 66, 174), (191, 179, 71), (191, 120, 179), (120, 22, 179), (189, 191, 71), (189, 190, 191), (190, 66, 191), (184, 125, 23), (184, 189, 125), (189, 71, 125), (188, 169, 61), (188, 170, 169), (170, 16, 169), (186, 188, 61), (186, 187, 188), (187, 62, 188), (185, 115, 18), (185, 186, 115), (186, 61, 115), (131, 187, 77), (131, 116, 187), (116, 62, 187), (130, 190, 76), (130, 174, 190), (174, 66, 190), (129, 193, 75), (129, 178, 193), (178, 70, 193), (128, 196, 74), (128, 176, 196), (176, 68, 196), (127, 199, 73), (127, 125, 199), (125, 71, 199), (126, 202, 72), (126, 171, 202), (171, 63, 202), (177, 205, 69), (177, 131, 205), (131, 77, 205), (173, 208, 65), (173, 130, 208), (130, 76, 208), (118, 211, 64), (118, 129, 211), (129, 75, 211), (116, 214, 62), (116, 128, 214), (128, 74, 214), (123, 217, 69), (123, 127, 217), (127, 73, 217), (114, 220, 60), (114, 126, 220), (126, 72, 220), (98, 44, 223), (98, 223, 113), (113, 223, 59), (156, 48, 226), (156, 226, 112), (112, 226, 58), (160, 52, 229), (160, 229, 111), (111, 229, 57), (158, 50, 232), (158, 232, 110), (110, 232, 56), (107, 53, 235), (107, 235, 109), (109, 235, 55), (153, 45, 238), (153, 238, 108), (108, 238, 54), (113, 59, 241), (113, 241, 159), (159, 241, 51), (112, 58, 244), (112, 244, 155), (155, 244, 47), (111, 57, 247), (111, 247, 100), (100, 247, 46), (110, 56, 250), (110, 250, 98), (98, 250, 44), (109, 55, 253), (109, 253, 105), (105, 253, 51), (108, 54, 256), (108, 256, 96), (96, 256, 42), (80, 26, 259), (80, 259, 95), (95, 259, 41), (138, 30, 262), (138, 262, 94), (94, 262, 40), (142, 34, 265), (142, 265, 93), (93, 265, 39), (140, 32, 268), (140, 268, 92), (92, 268, 38), (89, 35, 271), (89, 271, 91), (91, 271, 37), (135, 27, 274), (135, 274, 90), (90, 274, 36), (95, 41, 277), (95, 277, 141), (141, 277, 33), (94, 40, 280), (94, 280, 137), (137, 280, 29), (93, 39, 283), (93, 283, 82), (82, 283, 28), (92, 38, 286), (92, 286, 80), (80, 286, 26), (91, 37, 289), (91, 289, 87), (87, 289, 33), (90, 36, 292), (90, 292, 78), (78, 292, 24)])
me_cube.polygons.foreach_set('material_index', [2, 2, 0, 1, 0, 1, 2, 2, 0, 1, 0, 1, 2, 2, 0, 1, 0, 1, 2, 2, 0, 1, 0, 1, 2, 2, 0, 1, 0, 1, 2, 2, 0, 1, 0, 1, 1, 1, 1, 0, 0, 0, 1, 1, 1, 0, 0, 0, 2, 2, 2, 2, 2, 2, 1, 1, 1, 0, 0, 0, 1, 1, 1, 0, 0, 0, 2, 2, 2, 2, 2, 2, 1, 1, 1, 0, 0, 0, 1, 1, 1, 0, 0, 0, 2, 2, 2, 2, 2, 2, 1, 1, 1, 0, 0, 0, 1, 1, 1, 0, 0, 0, 2, 2, 2, 2, 2, 2, 1, 1, 1, 0, 0, 0, 1, 1, 1, 0, 0, 0, 2, 2, 2, 2, 2, 2, 1, 1, 1, 0, 0, 0, 1, 1, 1, 0, 0, 0, 2, 2, 2, 2, 2, 2, 2, 2, 2, 2, 2, 2, 2, 2, 2, 2, 2, 2, 2, 2, 2, 2, 2, 2, 0, 0, 0, 0, 0, 0, 0, 0, 0, 1, 1, 1, 1, 1, 1, 1, 1, 1, 0, 0, 0, 0, 0, 0, 0, 0, 0, 1, 1, 1, 1, 1, 1, 1, 1, 1, 2, 2, 2, 2, 2, 2, 2, 2, 2, 2, 2, 2, 2, 2, 2, 2, 2, 2, 0, 0, 0, 0, 0, 0, 0, 0, 0, 1, 1, 1, 1, 1, 1, 1, 1, 1, 0, 0, 0, 0, 0, 0, 0, 0, 0, 1, 1, 1, 1, 1, 1, 1, 1, 1, 2, 2, 2, 2, 2, 2, 2, 2, 2, 2, 2, 2, 2, 2, 2, 2, 2, 2, 0, 0, 0, 0, 0, 0, 0, 0, 0, 1, 1, 1, 1, 1, 1, 1, 1, 1, 0, 0, 0, 0, 0, 0, 0, 0, 0, 1, 1, 1, 1, 1, 1, 1, 1, 1, 2, 2, 2, 2, 2, 2, 2, 2, 2, 2, 2, 2, 2, 2, 2, 2, 2, 2, 0, 0, 0, 0, 0, 0, 0, 0, 0, 1, 1, 1, 1, 1, 1, 1, 1, 1, 0, 0, 0, 0, 0, 0, 0, 0, 0, 1, 1, 1, 1, 1, 1, 1, 1, 1, 2, 2, 2, 2, 2, 2, 2, 2, 2, 2, 2, 2, 2, 2, 2, 2, 2, 2, 0, 0, 0, 0, 0, 0, 0, 0, 0, 1, 1, 1, 1, 1, 1, 1, 1, 1, 0, 0, 0, 0, 0, 0, 0, 0, 0, 1, 1, 1, 1, 1, 1, 1, 1, 1, 2, 2, 2, 2, 2, 2, 2, 2, 2, 2, 2, 2, 2, 2, 2, 2, 2, 2, 0, 0, 0, 0, 0, 0, 0, 0, 0, 1, 1, 1, 1, 1, 1, 1, 1, 1, 0, 0, 0, 0, 0, 0, 0, 0, 0, 1, 1, 1, 1, 1, 1, 1, 1, 1, 1, 1, 1, 0, 0, 0, 1, 1, 1, 0, 0, 0, 2, 2, 2, 2, 2, 2, 1, 1, 1, 0, 0, 0, 1, 1, 1, 0, 0, 0, 2, 2, 2, 2, 2, 2, 1, 1, 1, 0, 0, 0, 1, 1, 1, 0, 0, 0, 2, 2, 2, 2, 2, 2, 1, 1, 1, 0, 0, 0, 1, 1, 1, 0, 0, 0, 2, 2, 2, 2, 2, 2, 1, 1, 1, 0, 0, 0, 1, 1, 1, 0, 0, 0, 2, 2, 2, 2, 2, 2, 1, 1, 1, 0, 0, 0, 1, 1, 1, 0, 0, 0, 2, 2, 2, 2, 2, 2])
me_cube.materials.append(mat_material_001)
me_cube.materials.append(mat_material_002)
me_cube.materials.append(mat_material_003)
me_cube.use_remesh_preserve_volume = False
me_cube.use_remesh_preserve_attributes = False
me_cube.use_mirror_vertex_groups = False
me_cube.update()

# ---- objects
ob_plane = bpy.data.objects.new('Plane', me_plane)
ob_cube = bpy.data.objects.new('Cube', me_cube)
ob_lamp = bpy.data.objects.new('Lamp', light_lamp)
ob_camera = bpy.data.objects.new('Camera', cam_camera)

# ---- transforms, parenting, visibility, modifiers, constraints
ob_plane.location = (0.0, 0.0, 0.0)
ob_plane.rotation_euler = (1.571, 0.0, 0.0)
ob_plane.scale = (66.67, 66.67, 66.67)
ob_plane.lineart.crease_threshold = 0.0
ob_cube.location = (5.222, 2.842, -30.89)
ob_cube.lock_rotations_4d = False
ob_cube.empty_display_type = 'ARROWS'
ob_cube.lineart.crease_threshold = 0.0
ob_lamp.location = (4.076, 1.005, 5.904)
ob_lamp.rotation_euler = (0.6503, 0.05522, 1.866)
ob_lamp.lock_rotations_4d = False
ob_lamp.empty_display_type = 'ARROWS'
ob_lamp.color = (0.0, 0.0, 0.0, 0.0)
ob_lamp.lineart.crease_threshold = 0.0
ob_camera.location = (7.481, -6.508, 5.344)
ob_camera.rotation_euler = (1.109, 0.0, 0.8149)
ob_camera.lock_rotations_4d = False
ob_camera.empty_display_type = 'ARROWS'
ob_camera.color = (0.0, 0.0, 0.0, 0.0)
ob_camera.display_type = 'WIRE'
ob_camera.lineart.crease_threshold = 0.0

# ---- collection membership
col_collection_1.objects.link(ob_plane)
col_collection_1.objects.link(ob_cube)
col_collection_1.objects.link(ob_lamp)
col_collection_1.objects.link(ob_camera)

# ---- scene / render settings (as saved in the file)
scene.camera = ob_camera
scene.frame_start = 1; scene.frame_end = 250; scene.frame_set(34)
scene.render.engine = 'BLENDER_EEVEE_NEXT'
scene.render.resolution_percentage = 50
scene.render.dither_intensity = 0.0
scene.cycles.use_denoising = False
scene.cycles.samples = 128
scene.cycles.sampling_pattern = 'TABULATED_SOBOL'
scene.cycles.light_sampling_threshold = 0.0
scene.cycles.use_adaptive_sampling = False
scene.cycles.use_light_tree = False
scene.cycles.blur_glossy = 0.0
scene.cycles.sample_clamp_indirect = 0.0
scene.view_settings.view_transform = 'Standard'
bpy.context.view_layer.update()
